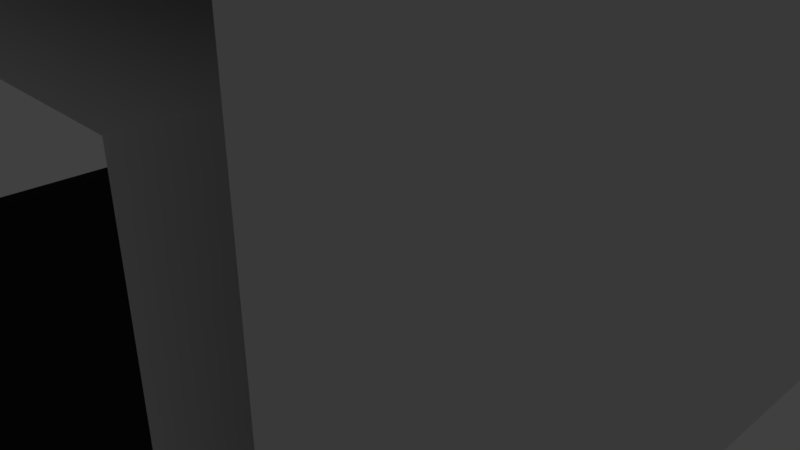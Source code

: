 # Source: Tunnel3Way.blend  (saved by Blender 2.79.0; exported with 4.5.12 LTS)
import bpy
from mathutils import Matrix  # noqa: F401  (used for matrix-valued properties, if any)

bpy.ops.wm.read_factory_settings(use_empty=True)
scene = bpy.context.scene
scene.name = 'Scene'

# ---- collections
col_collection_1 = bpy.data.collections.new('Collection 1'); scene.collection.children.link(col_collection_1)

# ---- materials (node trees are filled in below, after node groups)
mat_material = bpy.data.materials.new('Material')
mat_material.alpha_threshold = 0.0
mat_material.use_transparent_shadow = False
mat_material.roughness = 0.5
mat_material.line_color = (0.0, 0.0, 0.0, 1.0)
mat_material_001 = bpy.data.materials.new('Material.001')
mat_material_001.alpha_threshold = 0.0
mat_material_001.use_transparent_shadow = False
mat_material_001.diffuse_color = (0.0291, 0.0291, 0.0291, 1.0)
mat_material_001.roughness = 0.5

# ---- material node trees

# ---- world
world_world = bpy.data.worlds.new('World'); scene.world = world_world
world_world.color = (0.05088, 0.05088, 0.05088)
world_world.use_sun_shadow = False
world_world.sun_shadow_jitter_overblur = 0.0
world_world.cycles.sampling_method = 'MANUAL'

# ---- cameras
cam_camera = bpy.data.cameras.new('Camera')
cam_camera.clip_end = 100.0
cam_camera.lens = 35.0
cam_camera.sensor_width = 32.0
cam_camera.sensor_height = 18.0
cam_camera.ortho_scale = 7.314
cam_camera.dof.focus_distance = 0.0
cam_camera.dof.aperture_fstop = 128.0

# ---- lights
light_lamp = bpy.data.lights.new('Lamp', 'POINT')
light_lamp.transmission_factor = 0.0
light_lamp.cutoff_distance = 30.0
light_lamp.energy = 100.0
light_lamp.shadow_buffer_clip_start = 1.001
light_lamp.shadow_soft_size = 0.1
light_lamp.shadow_maximum_resolution = 0.006
light_lamp.use_absolute_resolution = True

# ---- meshes
me_cube = bpy.data.meshes.new('Cube')
me_cube.from_pydata([(-5.0, 4.0, -1.0), (-4.0, 4.0, 0.0), (-5.0, 5.0, 0.0), (-4.0, 5.0, 4.0), (-5.0, 4.0, 0.0), (-4.0, 5.0, 0.0), (-5.0, 4.0, 4.0), (-4.0, 4.0, -1.0), (-4.0, 5.0, -1.0), (5.0, 4.0, 0.0), (4.0, 4.0, 0.0), (5.0, 5.0, 0.0), (4.0, 5.0, 4.0), (4.0, 5.0, 0.0), (4.0, 4.0, -1.0), (0.0, 4.0, -1.0), (0.0, 5.0, 0.0), (0.0, 4.0, 0.0), (4.0, 5.0, -1.0), (0.0, 5.0, -1.0), (-5.0, -4.0, -1.0), (-4.0, -4.0, 0.0), (-5.0, -5.0, 0.0), (-4.0, 0.0, 0.0), (-5.0, 0.0, -1.0), (-4.0, -5.0, 4.0), (-5.0, 0.0, 0.0), (-5.0, -4.0, 0.0), (-4.0, 0.0, -1.0), (-4.0, -5.0, 0.0), (-5.0, -4.0, 4.0), (-4.0, -4.0, -1.0), (-4.0, -5.0, -1.0), (5.0, -4.0, 0.0), (4.0, -4.0, 0.0), (5.0, -5.0, 0.0), (4.0, 0.0, 0.0), (5.0, 0.0, 0.0), (4.0, -5.0, 4.0), (4.0, 0.0, -1.0), (4.0, -5.0, 0.0), (4.0, -4.0, -1.0), (0.0, -4.0, -1.0), (0.0, -5.0, 0.0), (0.0, 0.0, 0.0), (0.0, 0.0, -1.0), (0.0, -4.0, 0.0), (4.0, -5.0, -1.0), (0.0, -5.0, -1.0), (-4.0, 5.0, 5.0), (-5.0, 5.0, 5.0), (-5.0, 4.0, 5.0), (4.0, 5.0, 5.0), (5.0, 5.0, 5.0), (5.0, 4.0, 5.0), (-4.0, -5.0, 5.0), (-5.0, -5.0, 5.0), (-5.0, -4.0, 5.0), (4.0, -5.0, 5.0), (5.0, -5.0, 5.0), (5.0, -4.0, 5.0), (5.0, 0.0, 5.0), (0.0, 5.0, 4.0), (0.0, 5.0, 5.0), (0.0, -5.0, 5.0), (0.0, -5.0, 4.0), (-5.0, 0.0, 5.0), (-5.0, 0.0, 4.0), (0.0, 0.0, 4.0), (4.0, 0.0, 4.0), (4.0, 4.0, 4.0), (0.0, 4.0, 4.0), (-4.0, 0.0, 4.0), (-4.0, 4.0, 4.0), (4.0, -4.0, 4.0), (0.0, -4.0, 4.0), (-4.0, -4.0, 4.0), (-4.0, -4.0, 5.0), (4.0, -4.0, 5.0), (4.0, 4.0, 5.0), (-4.0, 4.0, 5.0), (-4.0, 0.0, 5.0), (4.0, 0.0, 5.0), (0.0, -4.0, 5.0), (0.0, 0.0, 5.0), (0.0, 4.0, 5.0)], [], [(0, 8, 7), (0, 2, 8), (7, 8, 19, 15), (1, 4, 26, 23), (7, 28, 24, 0), (17, 1, 23, 44), (15, 45, 28, 7), (16, 5, 1, 17), (6, 4, 5, 3), (4, 1, 5), (9, 14, 18), (9, 18, 11), (14, 15, 19, 18), (14, 9, 37, 39), (17, 44, 36, 10), (15, 14, 39, 45), (16, 17, 10, 13), (9, 54, 61, 37), (20, 31, 32), (20, 32, 22), (31, 42, 48, 32), (21, 23, 26, 27), (31, 20, 24, 28), (46, 44, 23, 21), (42, 31, 28, 45), (43, 46, 21, 29), (30, 25, 29, 27), (27, 29, 21), (33, 47, 41), (33, 35, 47), (41, 47, 48, 42), (41, 39, 37, 33), (46, 34, 36, 44), (42, 45, 39, 41), (43, 40, 34, 46), (11, 53, 54, 9), (49, 50, 51), (52, 54, 53), (55, 57, 56), (58, 59, 60), (76, 25, 30), (73, 72, 67, 6), (74, 38, 65, 75), (70, 69, 68, 71), (12, 70, 71, 62), (33, 60, 59, 35), (3, 73, 6), (71, 68, 72, 73), (75, 65, 25, 76), (62, 71, 73, 3), (68, 75, 76, 72), (69, 74, 75, 68), (37, 61, 60, 33), (72, 76, 30, 67), (78, 58, 60), (57, 55, 77), (79, 54, 52), (51, 80, 49), (83, 64, 58, 78), (84, 83, 78, 82), (63, 85, 79, 52), (82, 61, 54, 79), (66, 81, 80, 51), (85, 84, 82, 79), (57, 77, 81, 66), (78, 60, 61, 82), (80, 81, 84, 85), (81, 77, 83, 84), (77, 55, 64, 83), (49, 80, 85, 63), (36, 69, 70, 10), (74, 69, 36, 34), (34, 40, 38, 74), (10, 70, 12, 13)])
me_cube.polygons.foreach_set('material_index', [0, 0, 0, 1, 0, 1, 0, 1, 0, 1, 0, 0, 0, 0, 1, 0, 1, 0, 0, 0, 0, 1, 0, 1, 0, 1, 0, 1, 0, 0, 0, 0, 1, 0, 1, 0, 0, 0, 0, 0, 0, 0, 0, 0, 0, 0, 0, 0, 0, 0, 0, 0, 0, 0, 0, 0, 0, 0, 0, 0, 0, 0, 0, 0, 0, 0, 0, 0, 0, 0, 0, 0, 0, 0])
_uv = me_cube.uv_layers.new(name='UVMap')
_uv.uv.foreach_set('vector', [0.375, 0.4444, 0.5, 0.5556, 0.5, 0.4444, 0.375, 0.4444, 0.375, 0.5556, 0.5, 0.5556, 0.5, 0.4444, 0.5, 0.5556, 1.0, 0.5556, 1.0, 0.4444, 0.5, 0.4444, 0.375, 0.4444, 0.375, 0.0, 0.5, 0.0, 0.5, 0.4444, 0.5, 0.0, 0.375, 0.0, 0.375, 0.4444, 0.5, 0.4444, 2.384e-07, 0.4444, 0.0, 0.0, 0.5, 0.0, 0.5, 0.4444, 0.5, 0.0, 2.98e-07, 0.0, 4.172e-07, 0.4444, 0.5, 0.3333, 3.576e-07, 0.3333, 2.384e-07, 0.2222, 0.5, 0.2222, 0.375, 0.4444, 0.375, 0.0, 0.5, 0.0, 0.5, 0.4444, 0.375, 0.4444, 0.5, 0.4444, 0.5, 0.5556, 0.375, 0.4444, 0.25, 0.4444, 0.25, 0.5556, 0.375, 0.4444, 0.25, 0.5556, 0.375, 0.5556, 0.5, 0.4444, 2.384e-07, 0.4444, 2.384e-07, 0.5556, 0.5, 0.5556, 0.5, 0.4444, 0.625, 0.4444, 0.625, 0.0, 0.5, 0.0, 0.5, 0.4444, 0.5, 0.0, 1.0, 0.0, 1.0, 0.4444, 0.5, 0.4444, 1.0, 0.4444, 1.0, 0.0, 0.5, 0.0, 0.5, 0.3333, 0.5, 0.2222, 1.0, 0.2222, 1.0, 0.3333, 0.5, 0.4444, 0.5, 1.0, 2.384e-07, 1.0, 2.384e-07, 0.4444, 0.375, 0.4444, 0.5, 0.4444, 0.5, 0.3333, 0.375, 0.4444, 0.5, 0.3333, 0.375, 0.3333, 0.5, 0.4444, 1.0, 0.4444, 1.0, 0.3333, 0.5, 0.3333, 0.5, 0.4444, 0.5, 0.8889, 0.375, 0.8889, 0.375, 0.4444, 0.5, 0.4444, 0.375, 0.4444, 0.375, 0.8889, 0.5, 0.8889, 0.5, 0.4444, 0.5, 0.8889, 0.0, 0.8889, 2.384e-07, 0.4444, 0.5, 0.4444, 4.172e-07, 0.4444, 2.98e-07, 0.8889, 0.5, 0.8889, 0.5, 0.3333, 0.5, 0.4444, 2.384e-07, 0.4444, 3.576e-07, 0.3333, 0.375, 0.4444, 0.5, 0.4444, 0.5, 0.0, 0.375, 0.0, 0.375, 0.4444, 0.5, 0.3333, 0.5, 0.4444, 0.375, 0.4444, 0.25, 0.3333, 0.25, 0.4444, 0.375, 0.4444, 0.375, 0.3333, 0.25, 0.3333, 0.5, 0.4444, 0.5, 0.3333, 2.384e-07, 0.3333, 2.384e-07, 0.4444, 0.5, 0.4444, 0.5, 0.8889, 0.625, 0.8889, 0.625, 0.4444, 0.5, 0.4444, 1.0, 0.4444, 1.0, 0.8889, 0.5, 0.8889, 0.5, 0.4444, 0.5, 0.8889, 1.0, 0.8889, 1.0, 0.4444, 0.5, 0.3333, 1.0, 0.3333, 1.0, 0.4444, 0.5, 0.4444, 0.375, 0.4444, 0.375, 1.0, 0.25, 1.0, 0.25, 0.4444, 0.5, 0.3333, 0.375, 0.3333, 0.375, 0.2222, 0.5, 0.3333, 0.625, 0.2222, 0.625, 0.3333, 0.5, 0.3333, 0.375, 0.4444, 0.375, 0.3333, 0.5, 0.3333, 0.625, 0.3333, 0.625, 0.4444, 0.5, 0.4444, 0.5, 0.3333, 0.375, 0.4444, 0.5, 0.4444, 0.5, 0.0, 0.375, 0.0, 0.375, 0.4444, 0.5, 0.4444, 0.5, 0.3333, 2.384e-07, 0.3333, 2.384e-07, 0.4444, 0.5, 0.4444, 0.5, 0.0, 2.384e-07, 0.0, 2.384e-07, 0.4444, 0.5, 0.3333, 0.5, 0.2222, 2.384e-07, 0.2222, 2.384e-07, 0.3333, 0.5, 0.4444, 0.5, 1.0, 0.375, 1.0, 0.375, 0.4444, 0.5, 0.3333, 0.5, 0.2222, 0.375, 0.2222, 0.5, 0.4444, 0.5, 0.0, 3.576e-07, 0.0, 3.576e-07, 0.4444, 0.5, 0.4444, 0.5, 0.3333, 3.576e-07, 0.3333, 3.576e-07, 0.4444, 0.5, 0.3333, 0.5, 0.2222, 3.576e-07, 0.2222, 3.576e-07, 0.3333, 0.5, 0.4444, 0.5, 0.0, 3.576e-07, 0.0, 3.576e-07, 0.4444, 0.5, 0.4444, 0.5, 0.0, 2.384e-07, 0.0, 2.384e-07, 0.4444, 0.5, 0.4444, 0.5, 1.0, 2.384e-07, 1.0, 2.384e-07, 0.4444, 0.5, 0.4444, 0.5, 0.0, 0.375, 0.0, 0.375, 0.4444, 0.5, 0.4444, 0.5, 0.3333, 0.625, 0.4444, 0.375, 0.4444, 0.5, 0.3333, 0.5, 0.4444, 0.5, 0.4444, 0.625, 0.4444, 0.5, 0.5556, 0.375, 0.4444, 0.5, 0.4444, 0.5, 0.5556, 0.5, 0.4444, 0.5, 0.3333, 1.0, 0.3333, 1.0, 0.4444, 0.5, 0.4444, 0.5, 0.0, 1.0, 0.0, 1.0, 0.4444, 0.5, 0.3333, 0.5, 0.2222, 1.0, 0.2222, 1.0, 0.3333, 0.5, 0.4444, 0.625, 0.4444, 0.625, 0.8889, 0.5, 0.8889, 0.375, 0.4444, 0.5, 0.4444, 0.5, 0.8889, 0.375, 0.8889, 0.5, 0.4444, 0.5, 0.0, 1.0, 0.0, 1.0, 0.4444, 0.375, 0.4444, 0.5, 0.4444, 0.5, 0.8889, 0.375, 0.8889, 0.5, 0.4444, 0.625, 0.4444, 0.625, 0.8889, 0.5, 0.8889, 0.5, 0.4444, 0.5, 0.0, 1.0, 0.0, 1.0, 0.4444, 0.5, 0.4444, 0.5, 0.0, 1.0, 0.0, 1.0, 0.4444, 0.5, 0.4444, 0.5, 0.3333, 1.0, 0.3333, 1.0, 0.4444, 0.5, 0.3333, 0.5, 0.2222, 1.0, 0.2222, 1.0, 0.3333, 0.5, 0.4444, 0.5, 0.8889, 1.0, 0.8889, 1.0, 0.4444, 0.5, 0.4444, 1.0, 0.4444, 1.0, 0.0, 0.5, 0.0, 0.5, 0.4444, 0.375, 0.4444, 0.375, 0.8889, 0.5, 0.8889, 0.5, 0.4444, 0.5, 0.8889, 0.625, 0.8889, 0.625, 0.4444])
me_cube.materials.append(mat_material)
me_cube.materials.append(mat_material_001)
me_cube.use_remesh_preserve_volume = False
me_cube.use_remesh_preserve_attributes = False
me_cube.use_mirror_vertex_groups = False
me_cube.update()

# ---- objects
ob_tunnel3way = bpy.data.objects.new('Tunnel3way', me_cube)
ob_lamp = bpy.data.objects.new('Lamp', light_lamp)
ob_camera = bpy.data.objects.new('Camera', cam_camera)

# ---- transforms, parenting, visibility, modifiers, constraints
ob_tunnel3way.location = (0.0, 0.0, 0.0)
ob_tunnel3way.lock_rotations_4d = False
ob_tunnel3way.empty_display_type = 'ARROWS'
ob_tunnel3way.lineart.crease_threshold = 0.0
ob_lamp.location = (4.076, 1.005, 5.904)
ob_lamp.rotation_euler = (0.6503, 0.05522, 1.866)
ob_lamp.lock_rotations_4d = False
ob_lamp.empty_display_type = 'ARROWS'
ob_lamp.color = (0.0, 0.0, 0.0, 0.0)
ob_lamp.lineart.crease_threshold = 0.0
ob_camera.location = (7.481, -6.508, 5.344)
ob_camera.rotation_euler = (1.109, 0.0, 0.8149)
ob_camera.lock_rotations_4d = False
ob_camera.empty_display_type = 'ARROWS'
ob_camera.color = (0.0, 0.0, 0.0, 0.0)
ob_camera.display_type = 'WIRE'
ob_camera.lineart.crease_threshold = 0.0

# ---- collection membership
col_collection_1.objects.link(ob_tunnel3way)
col_collection_1.objects.link(ob_lamp)
col_collection_1.objects.link(ob_camera)

# ---- scene / render settings (as saved in the file)
scene.camera = ob_camera
scene.frame_start = 1; scene.frame_end = 250; scene.frame_set(1)
scene.render.engine = 'BLENDER_EEVEE_NEXT'
scene.render.resolution_percentage = 50
scene.render.dither_intensity = 0.0
scene.cycles.use_denoising = False
scene.cycles.samples = 128
scene.cycles.sampling_pattern = 'TABULATED_SOBOL'
scene.cycles.use_adaptive_sampling = False
scene.cycles.use_light_tree = False
scene.cycles.blur_glossy = 0.0
scene.cycles.sample_clamp_indirect = 0.0
scene.view_settings.view_transform = 'Standard'
bpy.context.view_layer.update()
